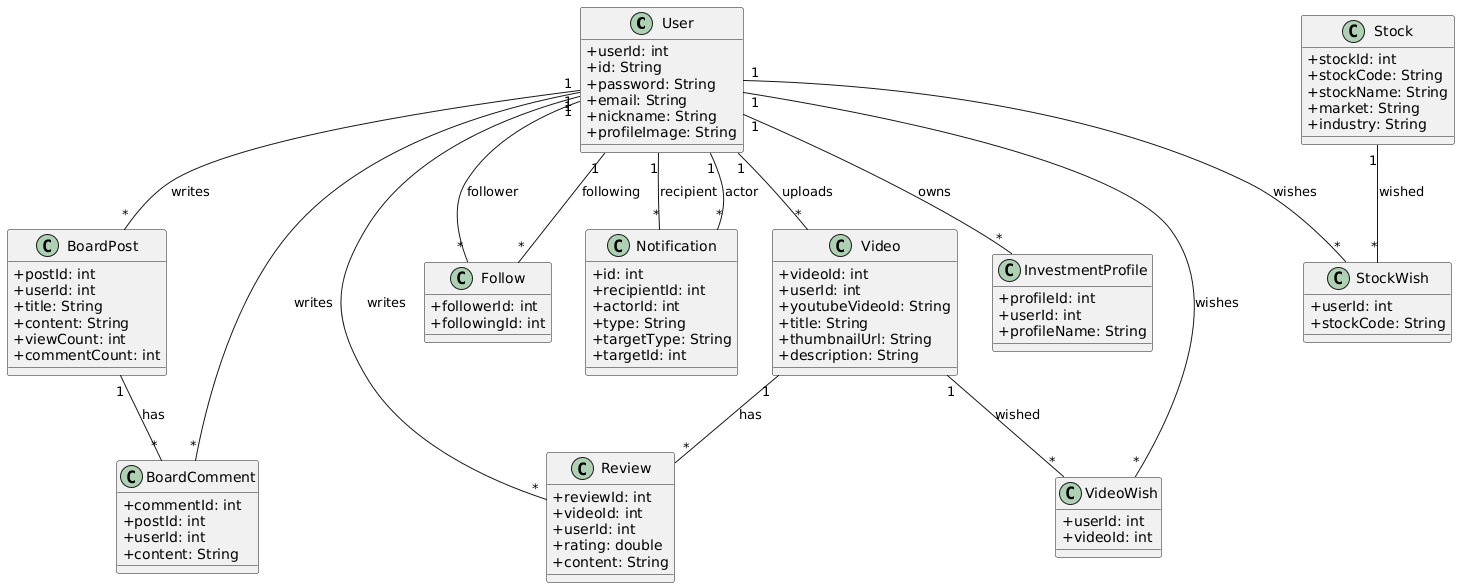

The diagram above was rendered by PlantUML. Its source (embedded in the PNG):
@startuml
skinparam classAttributeIconSize 0

class User {
  +userId: int
  +id: String
  +password: String
  +email: String
  +nickname: String
  +profileImage: String
}

class Video {
  +videoId: int
  +userId: int
  +youtubeVideoId: String
  +title: String
  +thumbnailUrl: String
  +description: String
}

class BoardPost {
  +postId: int
  +userId: int
  +title: String
  +content: String
  +viewCount: int
  +commentCount: int
}

class BoardComment {
  +commentId: int
  +postId: int
  +userId: int
  +content: String
}

class Review {
  +reviewId: int
  +videoId: int
  +userId: int
  +rating: double
  +content: String
}

class Follow {
  +followerId: int
  +followingId: int
}

class Notification {
  +id: int
  +recipientId: int
  +actorId: int
  +type: String
  +targetType: String
  +targetId: int
}

class Stock {
  +stockId: int
  +stockCode: String
  +stockName: String
  +market: String
  +industry: String
}

class StockWish {
  +userId: int
  +stockCode: String
}

class VideoWish {
  +userId: int
  +videoId: int
}

class InvestmentProfile {
  +profileId: int
  +userId: int
  +profileName: String
}

User "1" -- "*" Video : uploads
User "1" -- "*" BoardPost : writes
BoardPost "1" -- "*" BoardComment : has
User "1" -- "*" BoardComment : writes

Video "1" -- "*" Review : has
User "1" -- "*" Review : writes

User "1" -- "*" VideoWish : wishes
Video "1" -- "*" VideoWish : wished

User "1" -- "*" StockWish : wishes
Stock "1" -- "*" StockWish : wished

User "1" -- "*" InvestmentProfile : owns

User "1" -- "*" Follow : follower
User "1" -- "*" Follow : following

User "1" -- "*" Notification : recipient
User "1" -- "*" Notification : actor
@enduml